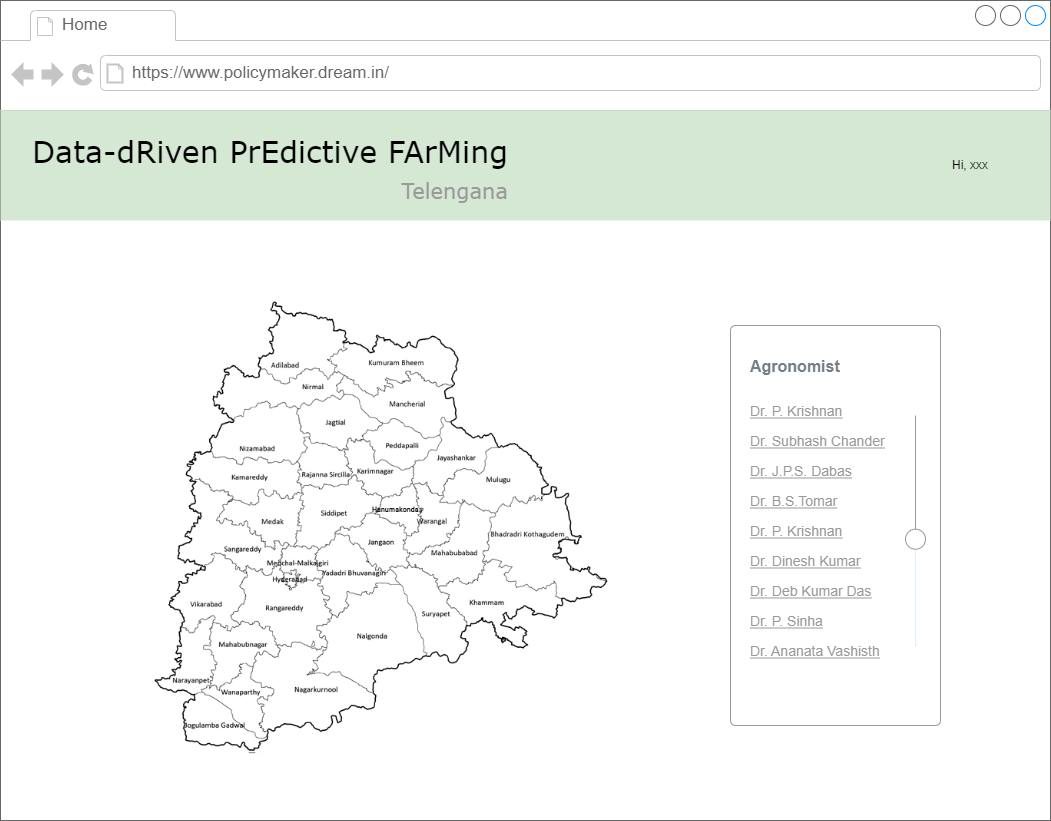

The diagram above was exported from draw.io. Its source (the exported page's mxGraphModel, read from the mxfile embedded in the PNG):
<mxGraphModel dx="2062" dy="1114" grid="1" gridSize="10" guides="1" tooltips="1" connect="1" arrows="1" fold="1" page="1" pageScale="1" pageWidth="1100" pageHeight="850" background="#ffffff" math="0" shadow="0">
  <root>
    <mxCell id="0" />
    <mxCell id="1" parent="0" />
    <mxCell id="7026571954dc6520-1" value="" style="strokeWidth=1;shadow=0;dashed=0;align=center;html=1;shape=mxgraph.mockup.containers.browserWindow;rSize=0;strokeColor=#666666;mainText=,;recursiveResize=0;rounded=0;labelBackgroundColor=none;fontFamily=Verdana;fontSize=12" parent="1" vertex="1">
      <mxGeometry x="30" y="20" width="1050" height="820" as="geometry" />
    </mxCell>
    <mxCell id="7026571954dc6520-2" value="Home" style="strokeWidth=1;shadow=0;dashed=0;align=center;html=1;shape=mxgraph.mockup.containers.anchor;fontSize=17;fontColor=#666666;align=left;" parent="7026571954dc6520-1" vertex="1">
      <mxGeometry x="60" y="12" width="110" height="26" as="geometry" />
    </mxCell>
    <mxCell id="7026571954dc6520-3" value="https://www.policymaker.dream.in/" style="strokeWidth=1;shadow=0;dashed=0;align=center;html=1;shape=mxgraph.mockup.containers.anchor;rSize=0;fontSize=17;fontColor=#666666;align=left;" parent="7026571954dc6520-1" vertex="1">
      <mxGeometry x="130" y="60" width="250" height="26" as="geometry" />
    </mxCell>
    <mxCell id="e9pGSHNJubIIzOJbuVGu-2" value="" style="shape=image;verticalLabelPosition=bottom;labelBackgroundColor=#ffffff;verticalAlign=top;aspect=fixed;imageAspect=0;image=https://www.tsdps.telangana.gov.in/tg1.jpg;" parent="7026571954dc6520-1" vertex="1">
      <mxGeometry x="110" y="290" width="551.69" height="470" as="geometry" />
    </mxCell>
    <mxCell id="e9pGSHNJubIIzOJbuVGu-3" value="" style="html=1;shadow=0;dashed=0;shape=mxgraph.bootstrap.rrect;rSize=5;fillColor=#ffffff;strokeColor=#999999;fontSize=15;fontColor=#999999;" parent="7026571954dc6520-1" vertex="1">
      <mxGeometry x="730" y="325" width="210" height="400" as="geometry" />
    </mxCell>
    <mxCell id="e9pGSHNJubIIzOJbuVGu-4" value="Agronomist" style="fillColor=none;strokeColor=none;align=left;spacing=20;fontSize=16;fontColor=#757E85;fontStyle=1;" parent="e9pGSHNJubIIzOJbuVGu-3" vertex="1">
      <mxGeometry width="140" height="30" relative="1" as="geometry">
        <mxPoint y="25" as="offset" />
      </mxGeometry>
    </mxCell>
    <mxCell id="e9pGSHNJubIIzOJbuVGu-5" value="Dr. Ananata Vashisth" style="fillColor=none;strokeColor=none;align=left;spacing=20;fontSize=14;fontColor=#999999;fontStyle=4" parent="e9pGSHNJubIIzOJbuVGu-3" vertex="1">
      <mxGeometry width="140" height="30" relative="1" as="geometry">
        <mxPoint y="310" as="offset" />
      </mxGeometry>
    </mxCell>
    <mxCell id="e9pGSHNJubIIzOJbuVGu-6" value="Dr. P. Krishnan" style="fillColor=none;strokeColor=none;align=left;spacing=20;fontSize=14;fontColor=#999999;fontStyle=4" parent="e9pGSHNJubIIzOJbuVGu-3" vertex="1">
      <mxGeometry width="140" height="30" relative="1" as="geometry">
        <mxPoint y="70" as="offset" />
      </mxGeometry>
    </mxCell>
    <mxCell id="e9pGSHNJubIIzOJbuVGu-7" value="Dr. Subhash Chander" style="fillColor=none;strokeColor=none;align=left;spacing=20;fontSize=14;fontColor=#999999;fontStyle=4" parent="e9pGSHNJubIIzOJbuVGu-3" vertex="1">
      <mxGeometry y="100" width="79.45945945945945" height="30" as="geometry" />
    </mxCell>
    <mxCell id="e9pGSHNJubIIzOJbuVGu-8" value="Dr. J.P.S. Dabas" style="fillColor=none;strokeColor=none;align=left;spacing=20;fontSize=14;fontColor=#999999;fontStyle=4" parent="e9pGSHNJubIIzOJbuVGu-3" vertex="1">
      <mxGeometry y="130" width="79.45945945945945" height="30" as="geometry" />
    </mxCell>
    <mxCell id="e9pGSHNJubIIzOJbuVGu-9" value="Dr. B.S.Tomar" style="fillColor=none;strokeColor=none;align=left;spacing=20;fontSize=14;fontColor=#999999;fontStyle=4" parent="e9pGSHNJubIIzOJbuVGu-3" vertex="1">
      <mxGeometry y="160" width="79.45945945945945" height="30" as="geometry" />
    </mxCell>
    <mxCell id="e9pGSHNJubIIzOJbuVGu-10" value="Dr. P. Krishnan" style="fillColor=none;strokeColor=none;align=left;spacing=20;fontSize=14;fontColor=#999999;fontStyle=4" parent="e9pGSHNJubIIzOJbuVGu-3" vertex="1">
      <mxGeometry y="190" width="79.45945945945945" height="30" as="geometry" />
    </mxCell>
    <mxCell id="e9pGSHNJubIIzOJbuVGu-11" value="Dr. Dinesh Kumar" style="fillColor=none;strokeColor=none;align=left;spacing=20;fontSize=14;fontColor=#999999;fontStyle=4" parent="e9pGSHNJubIIzOJbuVGu-3" vertex="1">
      <mxGeometry y="220" width="79.45945945945945" height="30" as="geometry" />
    </mxCell>
    <mxCell id="e9pGSHNJubIIzOJbuVGu-12" value="Dr. Deb Kumar Das" style="fillColor=none;strokeColor=none;align=left;spacing=20;fontSize=14;fontColor=#999999;fontStyle=4" parent="e9pGSHNJubIIzOJbuVGu-3" vertex="1">
      <mxGeometry y="250" width="79.45945945945945" height="30" as="geometry" />
    </mxCell>
    <mxCell id="e9pGSHNJubIIzOJbuVGu-13" value="Dr. P. Sinha" style="fillColor=none;strokeColor=none;align=left;spacing=20;fontSize=14;fontColor=#999999;fontStyle=4" parent="e9pGSHNJubIIzOJbuVGu-3" vertex="1">
      <mxGeometry y="280" width="79.45945945945945" height="30" as="geometry" />
    </mxCell>
    <mxCell id="kbf5hN1TrP1eKGCsHRwh-1" value="" style="verticalLabelPosition=bottom;shadow=0;dashed=0;align=center;html=1;verticalAlign=top;strokeWidth=1;shape=mxgraph.mockup.forms.horSlider;strokeColor=#999999;sliderStyle=basic;sliderPos=46.044;handleStyle=circle;fillColor2=#ddeeff;direction=north;" parent="e9pGSHNJubIIzOJbuVGu-3" vertex="1">
      <mxGeometry x="170" y="90" width="30" height="230" as="geometry" />
    </mxCell>
    <mxCell id="5_vdxHlAYKgv55mPgP0Q-1" value="" style="group" parent="1" vertex="1" connectable="0">
      <mxGeometry x="30" y="130" width="1050" height="110" as="geometry" />
    </mxCell>
    <mxCell id="5_vdxHlAYKgv55mPgP0Q-2" value="" style="rounded=0;whiteSpace=wrap;html=1;fontSize=21;fillColor=#d5e8d4;strokeColor=none;" parent="5_vdxHlAYKgv55mPgP0Q-1" vertex="1">
      <mxGeometry width="1050" height="110" as="geometry" />
    </mxCell>
    <mxCell id="5_vdxHlAYKgv55mPgP0Q-3" value="Data-dRiven PrEdictive FArMing&lt;br&gt;&lt;div style=&quot;text-align: right&quot;&gt;&lt;font style=&quot;font-size: 21px&quot; color=&quot;#999999&quot;&gt;Telengana&lt;/font&gt;&lt;/div&gt;" style="text;html=1;points=[];align=left;verticalAlign=top;spacingTop=-4;fontSize=30;fontFamily=Verdana" parent="5_vdxHlAYKgv55mPgP0Q-1" vertex="1">
      <mxGeometry x="30" y="20" width="480" height="70" as="geometry" />
    </mxCell>
    <mxCell id="GbFRSDDSUrw0YPXRy-ob-2" value="Hi, xxx" style="text;html=1;strokeColor=none;fillColor=none;align=center;verticalAlign=middle;whiteSpace=wrap;rounded=0;fontSize=12;fontColor=#000000;" parent="5_vdxHlAYKgv55mPgP0Q-1" vertex="1">
      <mxGeometry x="940" y="40" width="60" height="30" as="geometry" />
    </mxCell>
  </root>
</mxGraphModel>